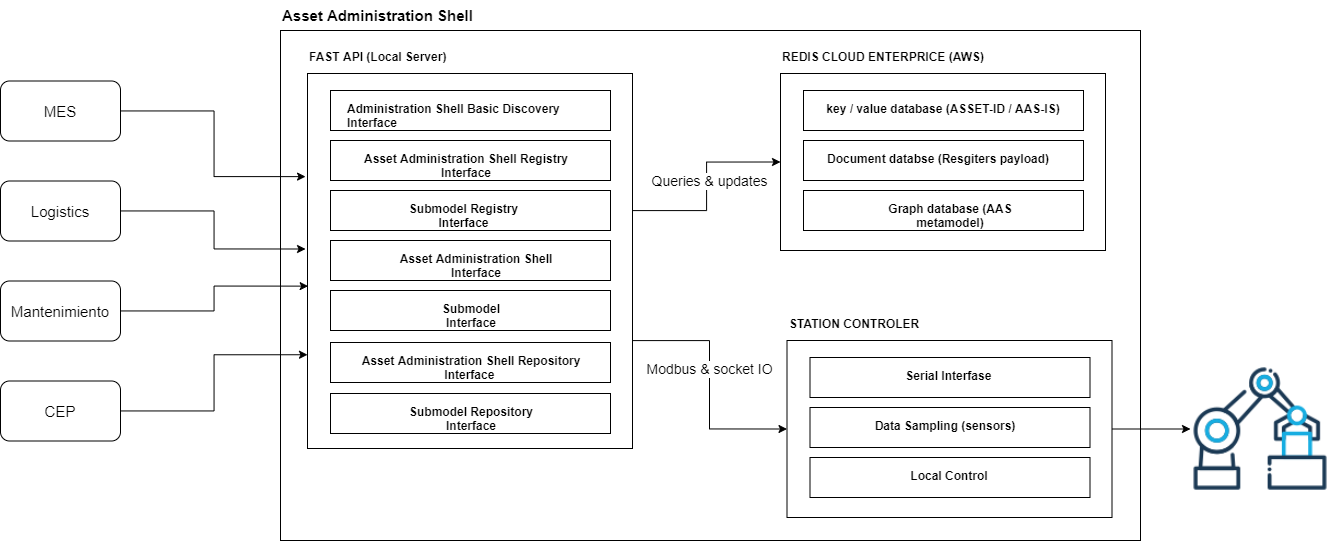

The diagram above was exported from draw.io. Its source (the exported page's mxGraphModel, read from the mxfile embedded in the PNG):
<mxGraphModel dx="3435" dy="3593" grid="1" gridSize="10" guides="1" tooltips="1" connect="1" arrows="1" fold="1" page="1" pageScale="1" pageWidth="850" pageHeight="1100" math="0" shadow="0">
  <root>
    <mxCell id="0" />
    <mxCell id="1" parent="0" />
    <mxCell id="2" value="" style="group" vertex="1" connectable="0" parent="1">
      <mxGeometry x="-80" y="-1870" width="1050" height="540" as="geometry" />
    </mxCell>
    <mxCell id="3" value="" style="rounded=0;whiteSpace=wrap;html=1;fontColor=default;" vertex="1" parent="2">
      <mxGeometry y="30" width="860" height="510" as="geometry" />
    </mxCell>
    <mxCell id="4" value="" style="rounded=0;whiteSpace=wrap;html=1;fontColor=default;" vertex="1" parent="2">
      <mxGeometry x="27" y="73" width="325" height="375" as="geometry" />
    </mxCell>
    <mxCell id="5" value="" style="rounded=0;whiteSpace=wrap;html=1;" vertex="1" parent="2">
      <mxGeometry x="50" y="393" width="280" height="40" as="geometry" />
    </mxCell>
    <mxCell id="6" value="" style="rounded=0;whiteSpace=wrap;html=1;" vertex="1" parent="2">
      <mxGeometry x="50" y="342" width="280" height="40" as="geometry" />
    </mxCell>
    <mxCell id="7" value="" style="rounded=0;whiteSpace=wrap;html=1;" vertex="1" parent="2">
      <mxGeometry x="50" y="290" width="280" height="40" as="geometry" />
    </mxCell>
    <mxCell id="8" value="" style="rounded=0;whiteSpace=wrap;html=1;" vertex="1" parent="2">
      <mxGeometry x="50" y="240" width="280" height="40" as="geometry" />
    </mxCell>
    <mxCell id="9" value="" style="rounded=0;whiteSpace=wrap;html=1;" vertex="1" parent="2">
      <mxGeometry x="50" y="190" width="280" height="40" as="geometry" />
    </mxCell>
    <mxCell id="10" value="" style="rounded=0;whiteSpace=wrap;html=1;" vertex="1" parent="2">
      <mxGeometry x="50" y="140" width="280" height="40" as="geometry" />
    </mxCell>
    <mxCell id="11" value="" style="rounded=0;whiteSpace=wrap;html=1;" vertex="1" parent="2">
      <mxGeometry x="50" y="90" width="280" height="40" as="geometry" />
    </mxCell>
    <mxCell id="12" value="Administration Shell Basic Discovery Interface&lt;br&gt;" style="text;fontColor=default;whiteSpace=wrap;html=1;fontStyle=1" vertex="1" parent="2">
      <mxGeometry x="65" y="95" width="250" height="30" as="geometry" />
    </mxCell>
    <mxCell id="13" value="&lt;div style=&quot;text-align: center&quot;&gt;&lt;span&gt;&lt;font face=&quot;helvetica&quot;&gt;&lt;b&gt;Asset Administration Shell Registry Interface&lt;/b&gt;&lt;/font&gt;&lt;/span&gt;&lt;/div&gt;" style="text;whiteSpace=wrap;html=1;" vertex="1" parent="2">
      <mxGeometry x="65" y="145" width="240" height="30" as="geometry" />
    </mxCell>
    <mxCell id="14" value="&lt;div style=&quot;text-align: center&quot;&gt;&lt;font face=&quot;helvetica&quot;&gt;&lt;b&gt;Submodel Registry Interface&lt;/b&gt;&lt;/font&gt;&lt;br&gt;&lt;/div&gt;" style="text;whiteSpace=wrap;html=1;" vertex="1" parent="2">
      <mxGeometry x="105" y="195" width="155" height="30" as="geometry" />
    </mxCell>
    <mxCell id="15" value="&lt;div style=&quot;text-align: center&quot;&gt;&lt;font face=&quot;helvetica&quot;&gt;&lt;b&gt;Asset Administration Shell Interface&lt;/b&gt;&lt;/font&gt;&lt;br&gt;&lt;/div&gt;" style="text;whiteSpace=wrap;html=1;" vertex="1" parent="2">
      <mxGeometry x="95" y="245" width="200" height="30" as="geometry" />
    </mxCell>
    <mxCell id="16" value="&lt;div style=&quot;text-align: center&quot;&gt;&lt;font face=&quot;helvetica&quot;&gt;&lt;b&gt;Submodel Interface&lt;/b&gt;&lt;/font&gt;&lt;br&gt;&lt;/div&gt;" style="text;whiteSpace=wrap;html=1;" vertex="1" parent="2">
      <mxGeometry x="135" y="295" width="110" height="30" as="geometry" />
    </mxCell>
    <mxCell id="17" value="&lt;div style=&quot;text-align: center&quot;&gt;&lt;span&gt;&lt;font face=&quot;helvetica&quot;&gt;&lt;b&gt;Asset Administration Shell&amp;nbsp;&lt;/b&gt;&lt;/font&gt;&lt;/span&gt;&lt;b style=&quot;font-family: &amp;#34;helvetica&amp;#34;&quot;&gt;Repository Interface&amp;nbsp;&lt;/b&gt;&lt;/div&gt;" style="text;whiteSpace=wrap;html=1;" vertex="1" parent="2">
      <mxGeometry x="60" y="347" width="260" height="30" as="geometry" />
    </mxCell>
    <mxCell id="18" value="&lt;div style=&quot;text-align: center&quot;&gt;&lt;font face=&quot;helvetica&quot;&gt;&lt;b&gt;Submodel Repository Interface&lt;/b&gt;&lt;/font&gt;&lt;br&gt;&lt;/div&gt;" style="text;whiteSpace=wrap;html=1;" vertex="1" parent="2">
      <mxGeometry x="105" y="398" width="170" height="30" as="geometry" />
    </mxCell>
    <mxCell id="19" value="FAST API (Local Server)" style="text;fontColor=default;whiteSpace=wrap;html=1;fontStyle=1" vertex="1" parent="2">
      <mxGeometry x="27" y="43" width="250" height="30" as="geometry" />
    </mxCell>
    <mxCell id="20" value="" style="rounded=0;whiteSpace=wrap;html=1;fontColor=default;" vertex="1" parent="2">
      <mxGeometry x="500" y="73" width="325" height="177" as="geometry" />
    </mxCell>
    <mxCell id="21" style="edgeStyle=orthogonalEdgeStyle;rounded=0;orthogonalLoop=1;jettySize=auto;html=1;entryX=0;entryY=0.5;entryDx=0;entryDy=0;fontColor=default;" edge="1" parent="2" source="4" target="20">
      <mxGeometry relative="1" as="geometry">
        <Array as="points">
          <mxPoint x="426" y="210" />
          <mxPoint x="426" y="161" />
        </Array>
      </mxGeometry>
    </mxCell>
    <mxCell id="22" value="Queries &amp;amp; updates" style="edgeLabel;html=1;align=center;verticalAlign=middle;resizable=0;points=[];fontColor=default;fontSize=14;" vertex="1" connectable="0" parent="21">
      <mxGeometry x="0.1873" y="-2" relative="1" as="geometry">
        <mxPoint y="12" as="offset" />
      </mxGeometry>
    </mxCell>
    <mxCell id="23" value="" style="rounded=0;whiteSpace=wrap;html=1;" vertex="1" parent="2">
      <mxGeometry x="523" y="190" width="280" height="40" as="geometry" />
    </mxCell>
    <mxCell id="24" value="" style="rounded=0;whiteSpace=wrap;html=1;" vertex="1" parent="2">
      <mxGeometry x="523" y="140" width="280" height="40" as="geometry" />
    </mxCell>
    <mxCell id="25" value="" style="rounded=0;whiteSpace=wrap;html=1;" vertex="1" parent="2">
      <mxGeometry x="523" y="90" width="280" height="40" as="geometry" />
    </mxCell>
    <mxCell id="26" value="key / value database (ASSET-ID / AAS-IS)" style="text;fontColor=default;whiteSpace=wrap;html=1;fontStyle=1;align=center;" vertex="1" parent="2">
      <mxGeometry x="538" y="95" width="250" height="30" as="geometry" />
    </mxCell>
    <mxCell id="27" value="&lt;div style=&quot;&quot;&gt;&lt;font face=&quot;helvetica&quot;&gt;&lt;b&gt;Document databse (Resgiters payload)&lt;/b&gt;&lt;/font&gt;&lt;/div&gt;" style="text;whiteSpace=wrap;html=1;align=center;" vertex="1" parent="2">
      <mxGeometry x="538" y="145" width="240" height="30" as="geometry" />
    </mxCell>
    <mxCell id="28" value="&lt;div style=&quot;text-align: center&quot;&gt;&lt;font face=&quot;helvetica&quot;&gt;&lt;b&gt;Graph database (AAS metamodel)&lt;/b&gt;&lt;/font&gt;&lt;br&gt;&lt;/div&gt;" style="text;whiteSpace=wrap;html=1;" vertex="1" parent="2">
      <mxGeometry x="578" y="195" width="182" height="30" as="geometry" />
    </mxCell>
    <mxCell id="29" value="REDIS CLOUD ENTERPRICE (AWS)" style="text;fontColor=default;whiteSpace=wrap;html=1;fontStyle=1" vertex="1" parent="2">
      <mxGeometry x="500" y="43" width="250" height="30" as="geometry" />
    </mxCell>
    <mxCell id="30" value="" style="shape=image;html=1;verticalAlign=top;verticalLabelPosition=bottom;labelBackgroundColor=#ffffff;imageAspect=0;aspect=fixed;image=https://cdn0.iconfinder.com/data/icons/construction-2-21/512/construction-industry-building-08-128.png;fontSize=14;fontColor=default;" vertex="1" parent="2">
      <mxGeometry x="910" y="358.5" width="140" height="140" as="geometry" />
    </mxCell>
    <mxCell id="31" style="edgeStyle=orthogonalEdgeStyle;rounded=0;orthogonalLoop=1;jettySize=auto;html=1;entryX=0;entryY=0.5;entryDx=0;entryDy=0;fontSize=14;fontColor=default;" edge="1" parent="2" source="32" target="30">
      <mxGeometry relative="1" as="geometry" />
    </mxCell>
    <mxCell id="32" value="" style="rounded=0;whiteSpace=wrap;html=1;fontColor=default;" vertex="1" parent="2">
      <mxGeometry x="506.5" y="340" width="325" height="177" as="geometry" />
    </mxCell>
    <mxCell id="33" style="edgeStyle=orthogonalEdgeStyle;rounded=0;orthogonalLoop=1;jettySize=auto;html=1;entryX=0;entryY=0.5;entryDx=0;entryDy=0;fontSize=14;fontColor=default;" edge="1" parent="2" source="4" target="32">
      <mxGeometry relative="1" as="geometry">
        <Array as="points">
          <mxPoint x="429" y="340" />
          <mxPoint x="429" y="429" />
        </Array>
      </mxGeometry>
    </mxCell>
    <mxCell id="34" value="Modbus &amp;amp; socket IO" style="edgeLabel;html=1;align=center;verticalAlign=middle;resizable=0;points=[];fontSize=14;fontColor=default;" vertex="1" connectable="0" parent="33">
      <mxGeometry x="-0.1337" y="-1" relative="1" as="geometry">
        <mxPoint as="offset" />
      </mxGeometry>
    </mxCell>
    <mxCell id="35" value="" style="rounded=0;whiteSpace=wrap;html=1;" vertex="1" parent="2">
      <mxGeometry x="529.5" y="457" width="280" height="40" as="geometry" />
    </mxCell>
    <mxCell id="36" value="" style="rounded=0;whiteSpace=wrap;html=1;" vertex="1" parent="2">
      <mxGeometry x="529.5" y="407" width="280" height="40" as="geometry" />
    </mxCell>
    <mxCell id="37" value="" style="rounded=0;whiteSpace=wrap;html=1;" vertex="1" parent="2">
      <mxGeometry x="529.5" y="357" width="280" height="40" as="geometry" />
    </mxCell>
    <mxCell id="38" value="Serial Interfase&amp;nbsp;" style="text;fontColor=default;whiteSpace=wrap;html=1;fontStyle=1;align=center;" vertex="1" parent="2">
      <mxGeometry x="544.5" y="362" width="250" height="30" as="geometry" />
    </mxCell>
    <mxCell id="39" value="&lt;div style=&quot;&quot;&gt;&lt;font face=&quot;helvetica&quot;&gt;&lt;b&gt;Data Sampling (sensors)&lt;/b&gt;&lt;/font&gt;&lt;br&gt;&lt;/div&gt;" style="text;whiteSpace=wrap;html=1;align=center;" vertex="1" parent="2">
      <mxGeometry x="544.5" y="412" width="240" height="30" as="geometry" />
    </mxCell>
    <mxCell id="40" value="&lt;div style=&quot;&quot;&gt;&lt;font face=&quot;helvetica&quot;&gt;&lt;b&gt;Local Control&lt;/b&gt;&lt;/font&gt;&lt;br&gt;&lt;/div&gt;" style="text;whiteSpace=wrap;html=1;align=center;" vertex="1" parent="2">
      <mxGeometry x="578" y="462" width="182" height="30" as="geometry" />
    </mxCell>
    <mxCell id="41" value="STATION CONTROLER" style="text;fontColor=default;whiteSpace=wrap;html=1;fontStyle=1" vertex="1" parent="2">
      <mxGeometry x="506.5" y="310" width="250" height="30" as="geometry" />
    </mxCell>
    <mxCell id="42" value="Asset Administration Shell" style="text;fontColor=default;whiteSpace=wrap;html=1;fontStyle=1;fontSize=15;" vertex="1" parent="2">
      <mxGeometry width="250" height="30" as="geometry" />
    </mxCell>
    <mxCell id="43" style="edgeStyle=orthogonalEdgeStyle;rounded=0;orthogonalLoop=1;jettySize=auto;html=1;entryX=-0.006;entryY=0.275;entryDx=0;entryDy=0;entryPerimeter=0;fontSize=15;fontColor=default;" edge="1" source="44" target="4" parent="1">
      <mxGeometry relative="1" as="geometry" />
    </mxCell>
    <mxCell id="44" value="MES" style="rounded=1;whiteSpace=wrap;html=1;fontSize=15;fontColor=default;" vertex="1" parent="1">
      <mxGeometry x="-360" y="-1789.5" width="120" height="60" as="geometry" />
    </mxCell>
    <mxCell id="45" style="edgeStyle=orthogonalEdgeStyle;rounded=0;orthogonalLoop=1;jettySize=auto;html=1;entryX=-0.006;entryY=0.468;entryDx=0;entryDy=0;entryPerimeter=0;fontSize=15;fontColor=default;" edge="1" source="46" target="4" parent="1">
      <mxGeometry relative="1" as="geometry" />
    </mxCell>
    <mxCell id="46" value="Logistics" style="rounded=1;whiteSpace=wrap;html=1;fontSize=15;fontColor=default;" vertex="1" parent="1">
      <mxGeometry x="-360" y="-1689.5" width="120" height="60" as="geometry" />
    </mxCell>
    <mxCell id="47" style="edgeStyle=orthogonalEdgeStyle;rounded=0;orthogonalLoop=1;jettySize=auto;html=1;entryX=0.002;entryY=0.567;entryDx=0;entryDy=0;entryPerimeter=0;fontSize=15;fontColor=default;" edge="1" source="48" target="4" parent="1">
      <mxGeometry relative="1" as="geometry" />
    </mxCell>
    <mxCell id="48" value="Mantenimiento" style="rounded=1;whiteSpace=wrap;html=1;fontSize=15;fontColor=default;" vertex="1" parent="1">
      <mxGeometry x="-360" y="-1589.5" width="120" height="60" as="geometry" />
    </mxCell>
    <mxCell id="49" style="edgeStyle=orthogonalEdgeStyle;rounded=0;orthogonalLoop=1;jettySize=auto;html=1;entryX=0;entryY=0.75;entryDx=0;entryDy=0;fontSize=15;fontColor=default;" edge="1" source="50" target="4" parent="1">
      <mxGeometry relative="1" as="geometry" />
    </mxCell>
    <mxCell id="50" value="CEP" style="rounded=1;whiteSpace=wrap;html=1;fontSize=15;fontColor=default;" vertex="1" parent="1">
      <mxGeometry x="-360" y="-1489.5" width="120" height="60" as="geometry" />
    </mxCell>
  </root>
</mxGraphModel>